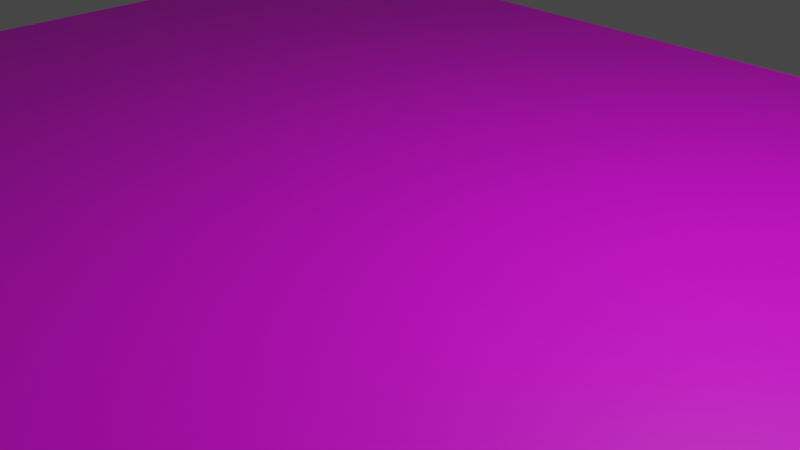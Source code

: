 # Source: Piso.blend  (saved by Blender 3.6.13; exported with 4.5.12 LTS)
import bpy
from mathutils import Matrix  # noqa: F401  (used for matrix-valued properties, if any)

bpy.ops.wm.read_factory_settings(use_empty=True)
scene = bpy.context.scene
scene.name = 'Scene'

# ---- collections
col_collection = bpy.data.collections.new('Collection'); scene.collection.children.link(col_collection)

# ---- images (referenced by path relative to the original .blend; pixels are not part of the script)
import os
ASSET_DIR = os.environ.get("B2B_ASSET_DIR", "")  # directory of the original .blend (textures are referenced by path, not embedded)
HERE = os.path.dirname(os.path.abspath(__file__))  # packed textures are extracted next to this script under _unpacked/

def load_image(name, relpath, width, height, colorspace="sRGB"):
    """Load a texture the original file referenced (path relative to the .blend, or extracted next to this script)."""
    p = next((c for c in (os.path.join(HERE, relpath), os.path.join(ASSET_DIR, relpath)) if relpath and os.path.exists(c)), "")
    if p:
        img = bpy.data.images.load(p, check_existing=True)
        img.name = name
    else:  # same state as the original file: an image datablock whose file is absent (Cycles renders it pink)
        img = bpy.data.images.new(name, width, height)
        img.source = "FILE"
        img.filepath = "//" + (relpath or name)
    img.colorspace_settings.name = colorspace
    return img
img_images__1__jpg = load_image('images (1).jpg', 'images (1).jpg', 1024, 1024, 'sRGB')

# ---- materials (node trees are filled in below, after node groups)
mat_material_001 = bpy.data.materials.new('Material.001')
mat_material_001.use_transparent_shadow = False

# ---- material node trees
mat_material_001.use_nodes = True; mat_material_001.node_tree.nodes.clear()
_N = mat_material_001.node_tree.nodes; _L = mat_material_001.node_tree.links
n0 = _N.new('ShaderNodeBsdfPrincipled'); n0.name = 'Principled BSDF'; n0.location = (10, 300)
n0.distribution = 'GGX'
n0.subsurface_method = 'RANDOM_WALK_SKIN'
n0.inputs[3].default_value = 1.45
n0.inputs[27].default_value = (0.0, 0.0, 0.0, 1.0)
n0.inputs[28].default_value = 1.0
n1 = _N.new('ShaderNodeOutputMaterial'); n1.name = 'Material Output'; n1.location = (300, 300)
n2 = _N.new('ShaderNodeUVMap'); n2.name = 'UV Map'; n2.location = (-618, 90)
n3 = _N.new('ShaderNodeTexImage'); n3.name = 'Image Texture'; n3.location = (-591, 469)
n3.image = img_images__1__jpg
n4 = _N.new('ShaderNodeMapping'); n4.name = 'Mapping'; n4.location = (-429, 117)
n4.vector_type = 'TEXTURE'
n4.inputs[1].default_value = (3.2, 0.0, 0.0)
n4.inputs[3].default_value = (0.9, -0.2, 3.9)
_L.new(n0.outputs[0], n1.inputs[0])
_L.new(n3.outputs[0], n0.inputs[0])
_L.new(n4.outputs[0], n3.inputs[0])
_L.new(n2.outputs[0], n4.inputs[0])
n1.is_active_output = True

# ---- world
world_world = bpy.data.worlds.new('World'); scene.world = world_world
world_world.use_nodes = True; world_world.node_tree.nodes.clear()
_N = world_world.node_tree.nodes; _L = world_world.node_tree.links
n0 = _N.new('ShaderNodeOutputWorld'); n0.name = 'World Output'; n0.location = (300, 300)
n1 = _N.new('ShaderNodeBackground'); n1.name = 'Background'; n1.location = (10, 300)
n1.inputs[0].default_value = (0.05088, 0.05088, 0.05088, 1.0)
_L.new(n1.outputs[0], n0.inputs[0])
n0.is_active_output = True
world_world.color = (0.05088, 0.05088, 0.05088)
world_world.use_sun_shadow = False
world_world.sun_shadow_jitter_overblur = 0.0

# ---- cameras
cam_camera = bpy.data.cameras.new('Camera')
cam_camera.clip_end = 100.0
cam_camera.ortho_scale = 7.314

# ---- lights
light_light = bpy.data.lights.new('Light', 'POINT')
light_light.transmission_factor = 0.0
light_light.energy = 1000.0
light_light.shadow_soft_size = 0.1
light_light.shadow_maximum_resolution = 0.006
light_light.use_absolute_resolution = True

# ---- meshes
me_plane = bpy.data.meshes.new('Plane')
me_plane.from_pydata([(-1.0, -1.0, 0.0), (1.0, -1.0, 0.0), (-1.0, 1.0, 0.0), (1.0, 1.0, 0.0)], [], [(0, 1, 3, 2)])
_uv = me_plane.uv_layers.new(name='UVMap')
_uv.uv.foreach_set('vector', [0.0, 0.0, 1.0, 0.0, 1.0, 1.0, 0.0, 1.0])
me_plane.materials.append(mat_material_001)
me_plane.update()

# ---- objects
ob_light = bpy.data.objects.new('Light', light_light)
ob_camera = bpy.data.objects.new('Camera', cam_camera)
ob_plane = bpy.data.objects.new('Plane', me_plane)

# ---- transforms, parenting, visibility, modifiers, constraints
ob_light.location = (4.076, 1.005, 5.904)
ob_light.rotation_euler = (0.6503, 0.05522, 1.866)
ob_light.lock_rotations_4d = False
ob_light.empty_display_type = 'ARROWS'
ob_light.color = (0.0, 0.0, 0.0, 0.0)
ob_light.lineart.crease_threshold = 0.0
ob_camera.location = (7.359, -6.926, 4.958)
ob_camera.rotation_euler = (1.109, 0.0, 0.8149)
ob_camera.lock_rotations_4d = False
ob_camera.empty_display_type = 'ARROWS'
ob_camera.color = (0.0, 0.0, 0.0, 0.0)
ob_camera.display_type = 'WIRE'
ob_camera.lineart.crease_threshold = 0.0
ob_plane.location = (0.0, 0.0, 0.0)
ob_plane.scale = (9.0, 7.0, 1.0)

# ---- collection membership
col_collection.objects.link(ob_light)
col_collection.objects.link(ob_camera)
col_collection.objects.link(ob_plane)

# ---- scene / render settings (as saved in the file)
scene.camera = ob_camera
scene.frame_start = 1; scene.frame_end = 250; scene.frame_set(1)
scene.render.engine = 'BLENDER_EEVEE_NEXT'
scene.cycles.sampling_pattern = 'TABULATED_SOBOL'
scene.view_settings.view_transform = 'Filmic'
bpy.context.view_layer.update()
